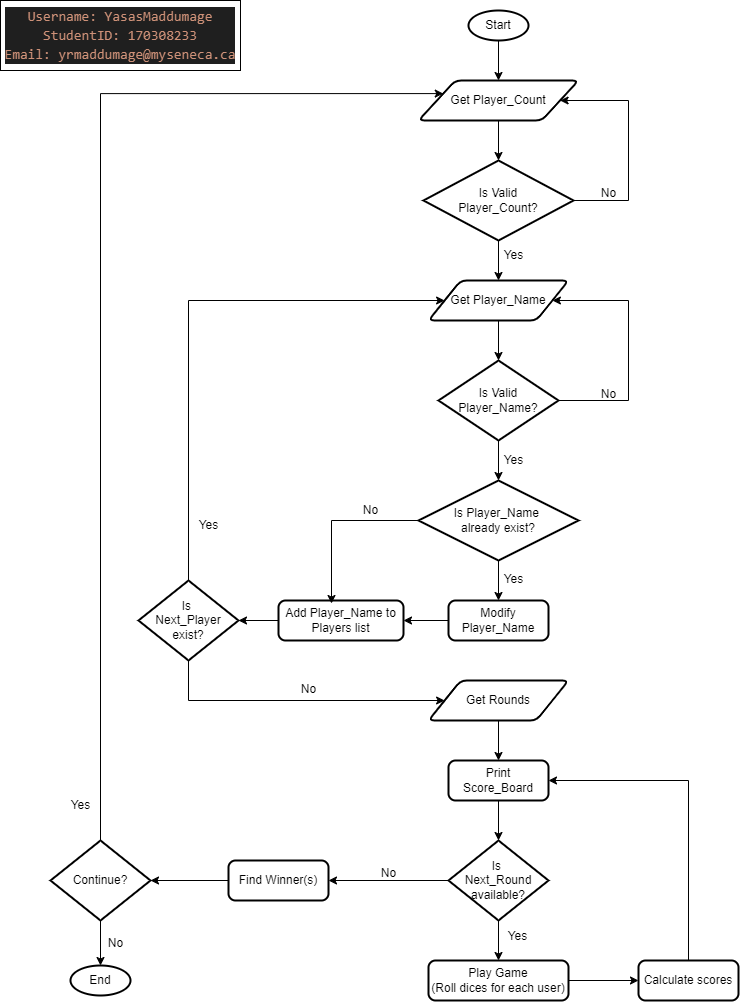

The diagram above was exported from draw.io. Its source (the exported page's mxGraphModel, read from the mxfile embedded in the PNG):
<mxGraphModel dx="1120" dy="524" grid="1" gridSize="10" guides="1" tooltips="1" connect="1" arrows="1" fold="1" page="1" pageScale="1" pageWidth="850" pageHeight="1100" math="0" shadow="0">
  <root>
    <mxCell id="0" />
    <mxCell id="1" parent="0" />
    <mxCell id="a6uYCpOrU2FcYyrLZnaj-1" value="&lt;div style=&quot;color: rgb(204, 204, 204); background-color: rgb(31, 31, 31); font-family: Consolas, &amp;quot;Courier New&amp;quot;, monospace; font-size: 14px; line-height: 19px; white-space: pre;&quot;&gt;&lt;div&gt;&lt;span style=&quot;color: #ce9178;&quot;&gt;Username: YasasMaddumage&lt;/span&gt;&lt;/div&gt;&lt;div&gt;&lt;span style=&quot;color: #ce9178;&quot;&gt;StudentID: 170308233&lt;/span&gt;&lt;/div&gt;&lt;div&gt;&lt;span style=&quot;color: #ce9178;&quot;&gt;Email: yrmaddumage@myseneca.ca&lt;/span&gt;&lt;/div&gt;&lt;/div&gt;" style="whiteSpace=wrap;html=1;" vertex="1" parent="1">
      <mxGeometry x="3" width="240" height="70" as="geometry" />
    </mxCell>
    <mxCell id="a6uYCpOrU2FcYyrLZnaj-22" style="edgeStyle=orthogonalEdgeStyle;rounded=0;orthogonalLoop=1;jettySize=auto;html=1;entryX=0.5;entryY=0;entryDx=0;entryDy=0;" edge="1" parent="1" source="a6uYCpOrU2FcYyrLZnaj-2" target="a6uYCpOrU2FcYyrLZnaj-3">
      <mxGeometry relative="1" as="geometry" />
    </mxCell>
    <mxCell id="a6uYCpOrU2FcYyrLZnaj-2" value="Start" style="strokeWidth=2;html=1;shape=mxgraph.flowchart.start_1;whiteSpace=wrap;" vertex="1" parent="1">
      <mxGeometry x="471" y="10" width="60" height="30" as="geometry" />
    </mxCell>
    <mxCell id="a6uYCpOrU2FcYyrLZnaj-3" value="Get Player_Count" style="shape=parallelogram;html=1;strokeWidth=2;perimeter=parallelogramPerimeter;whiteSpace=wrap;rounded=1;arcSize=12;size=0.23;" vertex="1" parent="1">
      <mxGeometry x="421" y="80" width="160" height="40" as="geometry" />
    </mxCell>
    <mxCell id="a6uYCpOrU2FcYyrLZnaj-24" style="edgeStyle=orthogonalEdgeStyle;rounded=0;orthogonalLoop=1;jettySize=auto;html=1;exitX=1;exitY=0.5;exitDx=0;exitDy=0;exitPerimeter=0;entryX=1;entryY=0.5;entryDx=0;entryDy=0;" edge="1" parent="1" source="a6uYCpOrU2FcYyrLZnaj-4" target="a6uYCpOrU2FcYyrLZnaj-3">
      <mxGeometry relative="1" as="geometry">
        <Array as="points">
          <mxPoint x="631" y="200" />
          <mxPoint x="631" y="100" />
        </Array>
      </mxGeometry>
    </mxCell>
    <mxCell id="a6uYCpOrU2FcYyrLZnaj-26" style="edgeStyle=orthogonalEdgeStyle;rounded=0;orthogonalLoop=1;jettySize=auto;html=1;entryX=0.5;entryY=0;entryDx=0;entryDy=0;" edge="1" parent="1" source="a6uYCpOrU2FcYyrLZnaj-4" target="a6uYCpOrU2FcYyrLZnaj-9">
      <mxGeometry relative="1" as="geometry" />
    </mxCell>
    <mxCell id="a6uYCpOrU2FcYyrLZnaj-4" value="Is Valid&lt;div&gt;Player_Count?&lt;br&gt;&lt;/div&gt;" style="strokeWidth=2;html=1;shape=mxgraph.flowchart.decision;whiteSpace=wrap;" vertex="1" parent="1">
      <mxGeometry x="426" y="160" width="150" height="80" as="geometry" />
    </mxCell>
    <mxCell id="a6uYCpOrU2FcYyrLZnaj-9" value="Get Player_Name" style="shape=parallelogram;html=1;strokeWidth=2;perimeter=parallelogramPerimeter;whiteSpace=wrap;rounded=1;arcSize=12;size=0.23;" vertex="1" parent="1">
      <mxGeometry x="431" y="280" width="140" height="40" as="geometry" />
    </mxCell>
    <mxCell id="a6uYCpOrU2FcYyrLZnaj-29" style="edgeStyle=orthogonalEdgeStyle;rounded=0;orthogonalLoop=1;jettySize=auto;html=1;entryX=1;entryY=0.5;entryDx=0;entryDy=0;" edge="1" parent="1" source="a6uYCpOrU2FcYyrLZnaj-12" target="a6uYCpOrU2FcYyrLZnaj-9">
      <mxGeometry relative="1" as="geometry">
        <Array as="points">
          <mxPoint x="631" y="400" />
          <mxPoint x="631" y="300" />
        </Array>
      </mxGeometry>
    </mxCell>
    <mxCell id="a6uYCpOrU2FcYyrLZnaj-12" value="Is Valid Player_Name?" style="strokeWidth=2;html=1;shape=mxgraph.flowchart.decision;whiteSpace=wrap;" vertex="1" parent="1">
      <mxGeometry x="441" y="360" width="120" height="80" as="geometry" />
    </mxCell>
    <mxCell id="a6uYCpOrU2FcYyrLZnaj-33" style="edgeStyle=orthogonalEdgeStyle;rounded=0;orthogonalLoop=1;jettySize=auto;html=1;entryX=0.5;entryY=0;entryDx=0;entryDy=0;" edge="1" parent="1" source="a6uYCpOrU2FcYyrLZnaj-16" target="a6uYCpOrU2FcYyrLZnaj-18">
      <mxGeometry relative="1" as="geometry" />
    </mxCell>
    <mxCell id="a6uYCpOrU2FcYyrLZnaj-16" value="Is Player_Name&amp;nbsp;&lt;div&gt;already exist?&lt;/div&gt;" style="strokeWidth=2;html=1;shape=mxgraph.flowchart.decision;whiteSpace=wrap;" vertex="1" parent="1">
      <mxGeometry x="421" y="480" width="160" height="80" as="geometry" />
    </mxCell>
    <mxCell id="a6uYCpOrU2FcYyrLZnaj-36" style="edgeStyle=orthogonalEdgeStyle;rounded=0;orthogonalLoop=1;jettySize=auto;html=1;entryX=1;entryY=0.5;entryDx=0;entryDy=0;" edge="1" parent="1" source="a6uYCpOrU2FcYyrLZnaj-18" target="a6uYCpOrU2FcYyrLZnaj-19">
      <mxGeometry relative="1" as="geometry" />
    </mxCell>
    <mxCell id="a6uYCpOrU2FcYyrLZnaj-18" value="Modify Player_Name" style="rounded=1;whiteSpace=wrap;html=1;absoluteArcSize=1;arcSize=14;strokeWidth=2;" vertex="1" parent="1">
      <mxGeometry x="451" y="600" width="100" height="40" as="geometry" />
    </mxCell>
    <mxCell id="a6uYCpOrU2FcYyrLZnaj-19" value="Add Player_Name to Players list" style="rounded=1;whiteSpace=wrap;html=1;absoluteArcSize=1;arcSize=14;strokeWidth=2;" vertex="1" parent="1">
      <mxGeometry x="281" y="600" width="125" height="40" as="geometry" />
    </mxCell>
    <mxCell id="a6uYCpOrU2FcYyrLZnaj-38" style="edgeStyle=orthogonalEdgeStyle;rounded=0;orthogonalLoop=1;jettySize=auto;html=1;exitX=0.5;exitY=0;exitDx=0;exitDy=0;exitPerimeter=0;entryX=0;entryY=0.5;entryDx=0;entryDy=0;" edge="1" parent="1" source="a6uYCpOrU2FcYyrLZnaj-21" target="a6uYCpOrU2FcYyrLZnaj-9">
      <mxGeometry relative="1" as="geometry">
        <Array as="points">
          <mxPoint x="191" y="300" />
        </Array>
      </mxGeometry>
    </mxCell>
    <mxCell id="a6uYCpOrU2FcYyrLZnaj-41" style="edgeStyle=orthogonalEdgeStyle;rounded=0;orthogonalLoop=1;jettySize=auto;html=1;entryX=0;entryY=0.5;entryDx=0;entryDy=0;" edge="1" parent="1" source="a6uYCpOrU2FcYyrLZnaj-21" target="a6uYCpOrU2FcYyrLZnaj-40">
      <mxGeometry relative="1" as="geometry">
        <Array as="points">
          <mxPoint x="191" y="700" />
        </Array>
      </mxGeometry>
    </mxCell>
    <mxCell id="a6uYCpOrU2FcYyrLZnaj-21" value="Is&amp;nbsp;&lt;div&gt;Next_Player exist&lt;span style=&quot;background-color: initial;&quot;&gt;?&lt;/span&gt;&lt;/div&gt;" style="strokeWidth=2;html=1;shape=mxgraph.flowchart.decision;whiteSpace=wrap;" vertex="1" parent="1">
      <mxGeometry x="141" y="580" width="100" height="80" as="geometry" />
    </mxCell>
    <mxCell id="a6uYCpOrU2FcYyrLZnaj-23" style="edgeStyle=orthogonalEdgeStyle;rounded=0;orthogonalLoop=1;jettySize=auto;html=1;entryX=0.5;entryY=0;entryDx=0;entryDy=0;entryPerimeter=0;" edge="1" parent="1" source="a6uYCpOrU2FcYyrLZnaj-3" target="a6uYCpOrU2FcYyrLZnaj-4">
      <mxGeometry relative="1" as="geometry" />
    </mxCell>
    <mxCell id="a6uYCpOrU2FcYyrLZnaj-25" value="No" style="text;html=1;align=center;verticalAlign=middle;resizable=0;points=[];autosize=1;strokeColor=none;fillColor=none;" vertex="1" parent="1">
      <mxGeometry x="591" y="178" width="40" height="30" as="geometry" />
    </mxCell>
    <mxCell id="a6uYCpOrU2FcYyrLZnaj-27" value="Yes" style="text;html=1;align=center;verticalAlign=middle;resizable=0;points=[];autosize=1;strokeColor=none;fillColor=none;" vertex="1" parent="1">
      <mxGeometry x="496" y="240" width="40" height="30" as="geometry" />
    </mxCell>
    <mxCell id="a6uYCpOrU2FcYyrLZnaj-28" style="edgeStyle=orthogonalEdgeStyle;rounded=0;orthogonalLoop=1;jettySize=auto;html=1;entryX=0.5;entryY=0;entryDx=0;entryDy=0;entryPerimeter=0;" edge="1" parent="1" source="a6uYCpOrU2FcYyrLZnaj-9" target="a6uYCpOrU2FcYyrLZnaj-12">
      <mxGeometry relative="1" as="geometry" />
    </mxCell>
    <mxCell id="a6uYCpOrU2FcYyrLZnaj-30" value="No" style="text;html=1;align=center;verticalAlign=middle;resizable=0;points=[];autosize=1;strokeColor=none;fillColor=none;" vertex="1" parent="1">
      <mxGeometry x="591" y="379" width="40" height="30" as="geometry" />
    </mxCell>
    <mxCell id="a6uYCpOrU2FcYyrLZnaj-31" style="edgeStyle=orthogonalEdgeStyle;rounded=0;orthogonalLoop=1;jettySize=auto;html=1;entryX=0.5;entryY=0;entryDx=0;entryDy=0;entryPerimeter=0;" edge="1" parent="1" source="a6uYCpOrU2FcYyrLZnaj-12" target="a6uYCpOrU2FcYyrLZnaj-16">
      <mxGeometry relative="1" as="geometry" />
    </mxCell>
    <mxCell id="a6uYCpOrU2FcYyrLZnaj-32" value="Yes" style="text;html=1;align=center;verticalAlign=middle;resizable=0;points=[];autosize=1;strokeColor=none;fillColor=none;" vertex="1" parent="1">
      <mxGeometry x="496" y="445" width="40" height="30" as="geometry" />
    </mxCell>
    <mxCell id="a6uYCpOrU2FcYyrLZnaj-34" value="Yes" style="text;html=1;align=center;verticalAlign=middle;resizable=0;points=[];autosize=1;strokeColor=none;fillColor=none;" vertex="1" parent="1">
      <mxGeometry x="496" y="564" width="40" height="30" as="geometry" />
    </mxCell>
    <mxCell id="a6uYCpOrU2FcYyrLZnaj-35" style="edgeStyle=orthogonalEdgeStyle;rounded=0;orthogonalLoop=1;jettySize=auto;html=1;entryX=0.424;entryY=0.075;entryDx=0;entryDy=0;entryPerimeter=0;" edge="1" parent="1" source="a6uYCpOrU2FcYyrLZnaj-16" target="a6uYCpOrU2FcYyrLZnaj-19">
      <mxGeometry relative="1" as="geometry" />
    </mxCell>
    <mxCell id="a6uYCpOrU2FcYyrLZnaj-37" style="edgeStyle=orthogonalEdgeStyle;rounded=0;orthogonalLoop=1;jettySize=auto;html=1;entryX=1;entryY=0.5;entryDx=0;entryDy=0;entryPerimeter=0;" edge="1" parent="1" source="a6uYCpOrU2FcYyrLZnaj-19" target="a6uYCpOrU2FcYyrLZnaj-21">
      <mxGeometry relative="1" as="geometry" />
    </mxCell>
    <mxCell id="a6uYCpOrU2FcYyrLZnaj-39" value="Yes" style="text;html=1;align=center;verticalAlign=middle;resizable=0;points=[];autosize=1;strokeColor=none;fillColor=none;" vertex="1" parent="1">
      <mxGeometry x="191" y="510" width="40" height="30" as="geometry" />
    </mxCell>
    <mxCell id="a6uYCpOrU2FcYyrLZnaj-44" style="edgeStyle=orthogonalEdgeStyle;rounded=0;orthogonalLoop=1;jettySize=auto;html=1;entryX=0.5;entryY=0;entryDx=0;entryDy=0;" edge="1" parent="1" source="a6uYCpOrU2FcYyrLZnaj-40" target="a6uYCpOrU2FcYyrLZnaj-43">
      <mxGeometry relative="1" as="geometry" />
    </mxCell>
    <mxCell id="a6uYCpOrU2FcYyrLZnaj-40" value="Get Rounds" style="shape=parallelogram;html=1;strokeWidth=2;perimeter=parallelogramPerimeter;whiteSpace=wrap;rounded=1;arcSize=12;size=0.23;" vertex="1" parent="1">
      <mxGeometry x="431" y="680" width="140" height="40" as="geometry" />
    </mxCell>
    <mxCell id="a6uYCpOrU2FcYyrLZnaj-42" value="No" style="text;html=1;align=center;verticalAlign=middle;resizable=0;points=[];autosize=1;strokeColor=none;fillColor=none;" vertex="1" parent="1">
      <mxGeometry x="291" y="674" width="40" height="30" as="geometry" />
    </mxCell>
    <mxCell id="a6uYCpOrU2FcYyrLZnaj-43" value="Print&lt;div&gt;Score_Board&lt;/div&gt;" style="rounded=1;whiteSpace=wrap;html=1;absoluteArcSize=1;arcSize=14;strokeWidth=2;" vertex="1" parent="1">
      <mxGeometry x="451" y="760" width="100" height="40" as="geometry" />
    </mxCell>
    <mxCell id="a6uYCpOrU2FcYyrLZnaj-49" style="edgeStyle=orthogonalEdgeStyle;rounded=0;orthogonalLoop=1;jettySize=auto;html=1;entryX=0.5;entryY=0;entryDx=0;entryDy=0;" edge="1" parent="1" source="a6uYCpOrU2FcYyrLZnaj-46" target="a6uYCpOrU2FcYyrLZnaj-48">
      <mxGeometry relative="1" as="geometry" />
    </mxCell>
    <mxCell id="a6uYCpOrU2FcYyrLZnaj-55" style="edgeStyle=orthogonalEdgeStyle;rounded=0;orthogonalLoop=1;jettySize=auto;html=1;entryX=1;entryY=0.5;entryDx=0;entryDy=0;" edge="1" parent="1" source="a6uYCpOrU2FcYyrLZnaj-46" target="a6uYCpOrU2FcYyrLZnaj-54">
      <mxGeometry relative="1" as="geometry" />
    </mxCell>
    <mxCell id="a6uYCpOrU2FcYyrLZnaj-46" value="Is&amp;nbsp;&lt;div&gt;Next_Round&lt;/div&gt;&lt;div&gt;available?&lt;/div&gt;" style="strokeWidth=2;html=1;shape=mxgraph.flowchart.decision;whiteSpace=wrap;" vertex="1" parent="1">
      <mxGeometry x="451" y="840" width="100" height="80" as="geometry" />
    </mxCell>
    <mxCell id="a6uYCpOrU2FcYyrLZnaj-47" style="edgeStyle=orthogonalEdgeStyle;rounded=0;orthogonalLoop=1;jettySize=auto;html=1;entryX=0.5;entryY=0;entryDx=0;entryDy=0;entryPerimeter=0;" edge="1" parent="1" source="a6uYCpOrU2FcYyrLZnaj-43" target="a6uYCpOrU2FcYyrLZnaj-46">
      <mxGeometry relative="1" as="geometry" />
    </mxCell>
    <mxCell id="a6uYCpOrU2FcYyrLZnaj-52" style="edgeStyle=orthogonalEdgeStyle;rounded=0;orthogonalLoop=1;jettySize=auto;html=1;entryX=0;entryY=0.5;entryDx=0;entryDy=0;" edge="1" parent="1" source="a6uYCpOrU2FcYyrLZnaj-48" target="a6uYCpOrU2FcYyrLZnaj-51">
      <mxGeometry relative="1" as="geometry" />
    </mxCell>
    <mxCell id="a6uYCpOrU2FcYyrLZnaj-48" value="Play Game&lt;div&gt;(Roll dices for each user)&lt;/div&gt;" style="rounded=1;whiteSpace=wrap;html=1;absoluteArcSize=1;arcSize=14;strokeWidth=2;" vertex="1" parent="1">
      <mxGeometry x="431" y="960" width="140" height="40" as="geometry" />
    </mxCell>
    <mxCell id="a6uYCpOrU2FcYyrLZnaj-50" value="Yes" style="text;html=1;align=center;verticalAlign=middle;resizable=0;points=[];autosize=1;strokeColor=none;fillColor=none;" vertex="1" parent="1">
      <mxGeometry x="500" y="921" width="40" height="30" as="geometry" />
    </mxCell>
    <mxCell id="a6uYCpOrU2FcYyrLZnaj-53" style="edgeStyle=orthogonalEdgeStyle;rounded=0;orthogonalLoop=1;jettySize=auto;html=1;entryX=1;entryY=0.5;entryDx=0;entryDy=0;" edge="1" parent="1" source="a6uYCpOrU2FcYyrLZnaj-51" target="a6uYCpOrU2FcYyrLZnaj-43">
      <mxGeometry relative="1" as="geometry">
        <Array as="points">
          <mxPoint x="691" y="780" />
        </Array>
      </mxGeometry>
    </mxCell>
    <mxCell id="a6uYCpOrU2FcYyrLZnaj-51" value="Calculate scores" style="rounded=1;whiteSpace=wrap;html=1;absoluteArcSize=1;arcSize=14;strokeWidth=2;" vertex="1" parent="1">
      <mxGeometry x="641" y="960" width="100" height="40" as="geometry" />
    </mxCell>
    <mxCell id="a6uYCpOrU2FcYyrLZnaj-54" value="Find Winner(s)" style="rounded=1;whiteSpace=wrap;html=1;absoluteArcSize=1;arcSize=14;strokeWidth=2;" vertex="1" parent="1">
      <mxGeometry x="231" y="860" width="100" height="40" as="geometry" />
    </mxCell>
    <mxCell id="a6uYCpOrU2FcYyrLZnaj-56" value="No" style="text;html=1;align=center;verticalAlign=middle;resizable=0;points=[];autosize=1;strokeColor=none;fillColor=none;" vertex="1" parent="1">
      <mxGeometry x="371" y="858" width="40" height="30" as="geometry" />
    </mxCell>
    <mxCell id="a6uYCpOrU2FcYyrLZnaj-62" style="edgeStyle=orthogonalEdgeStyle;rounded=0;orthogonalLoop=1;jettySize=auto;html=1;entryX=0;entryY=0.25;entryDx=0;entryDy=0;" edge="1" parent="1" source="a6uYCpOrU2FcYyrLZnaj-57" target="a6uYCpOrU2FcYyrLZnaj-3">
      <mxGeometry relative="1" as="geometry">
        <Array as="points">
          <mxPoint x="103" y="93" />
        </Array>
      </mxGeometry>
    </mxCell>
    <mxCell id="a6uYCpOrU2FcYyrLZnaj-57" value="Continue?" style="strokeWidth=2;html=1;shape=mxgraph.flowchart.decision;whiteSpace=wrap;" vertex="1" parent="1">
      <mxGeometry x="53" y="840" width="100" height="80" as="geometry" />
    </mxCell>
    <mxCell id="a6uYCpOrU2FcYyrLZnaj-58" value="End" style="strokeWidth=2;html=1;shape=mxgraph.flowchart.start_1;whiteSpace=wrap;" vertex="1" parent="1">
      <mxGeometry x="73" y="965" width="60" height="30" as="geometry" />
    </mxCell>
    <mxCell id="a6uYCpOrU2FcYyrLZnaj-59" style="edgeStyle=orthogonalEdgeStyle;rounded=0;orthogonalLoop=1;jettySize=auto;html=1;entryX=0.5;entryY=0;entryDx=0;entryDy=0;entryPerimeter=0;" edge="1" parent="1" source="a6uYCpOrU2FcYyrLZnaj-57" target="a6uYCpOrU2FcYyrLZnaj-58">
      <mxGeometry relative="1" as="geometry" />
    </mxCell>
    <mxCell id="a6uYCpOrU2FcYyrLZnaj-60" value="No" style="text;html=1;align=center;verticalAlign=middle;resizable=0;points=[];autosize=1;strokeColor=none;fillColor=none;" vertex="1" parent="1">
      <mxGeometry x="98" y="928" width="40" height="30" as="geometry" />
    </mxCell>
    <mxCell id="a6uYCpOrU2FcYyrLZnaj-61" style="edgeStyle=orthogonalEdgeStyle;rounded=0;orthogonalLoop=1;jettySize=auto;html=1;entryX=1;entryY=0.5;entryDx=0;entryDy=0;entryPerimeter=0;" edge="1" parent="1" source="a6uYCpOrU2FcYyrLZnaj-54" target="a6uYCpOrU2FcYyrLZnaj-57">
      <mxGeometry relative="1" as="geometry" />
    </mxCell>
    <mxCell id="a6uYCpOrU2FcYyrLZnaj-63" value="Yes" style="text;html=1;align=center;verticalAlign=middle;resizable=0;points=[];autosize=1;strokeColor=none;fillColor=none;" vertex="1" parent="1">
      <mxGeometry x="63" y="790" width="40" height="30" as="geometry" />
    </mxCell>
    <mxCell id="a6uYCpOrU2FcYyrLZnaj-64" value="No" style="text;html=1;align=center;verticalAlign=middle;resizable=0;points=[];autosize=1;strokeColor=none;fillColor=none;" vertex="1" parent="1">
      <mxGeometry x="353" y="495" width="40" height="30" as="geometry" />
    </mxCell>
  </root>
</mxGraphModel>